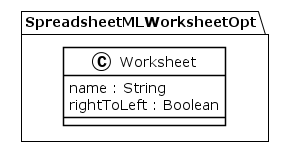

The diagram above was rendered by PlantUML. Its source (embedded in the PNG):
@startuml
!theme plain
package SpreadsheetMLWorksheetOpt {
class Worksheet {
	 name : String
	 rightToLeft : Boolean
}
}
@enduml